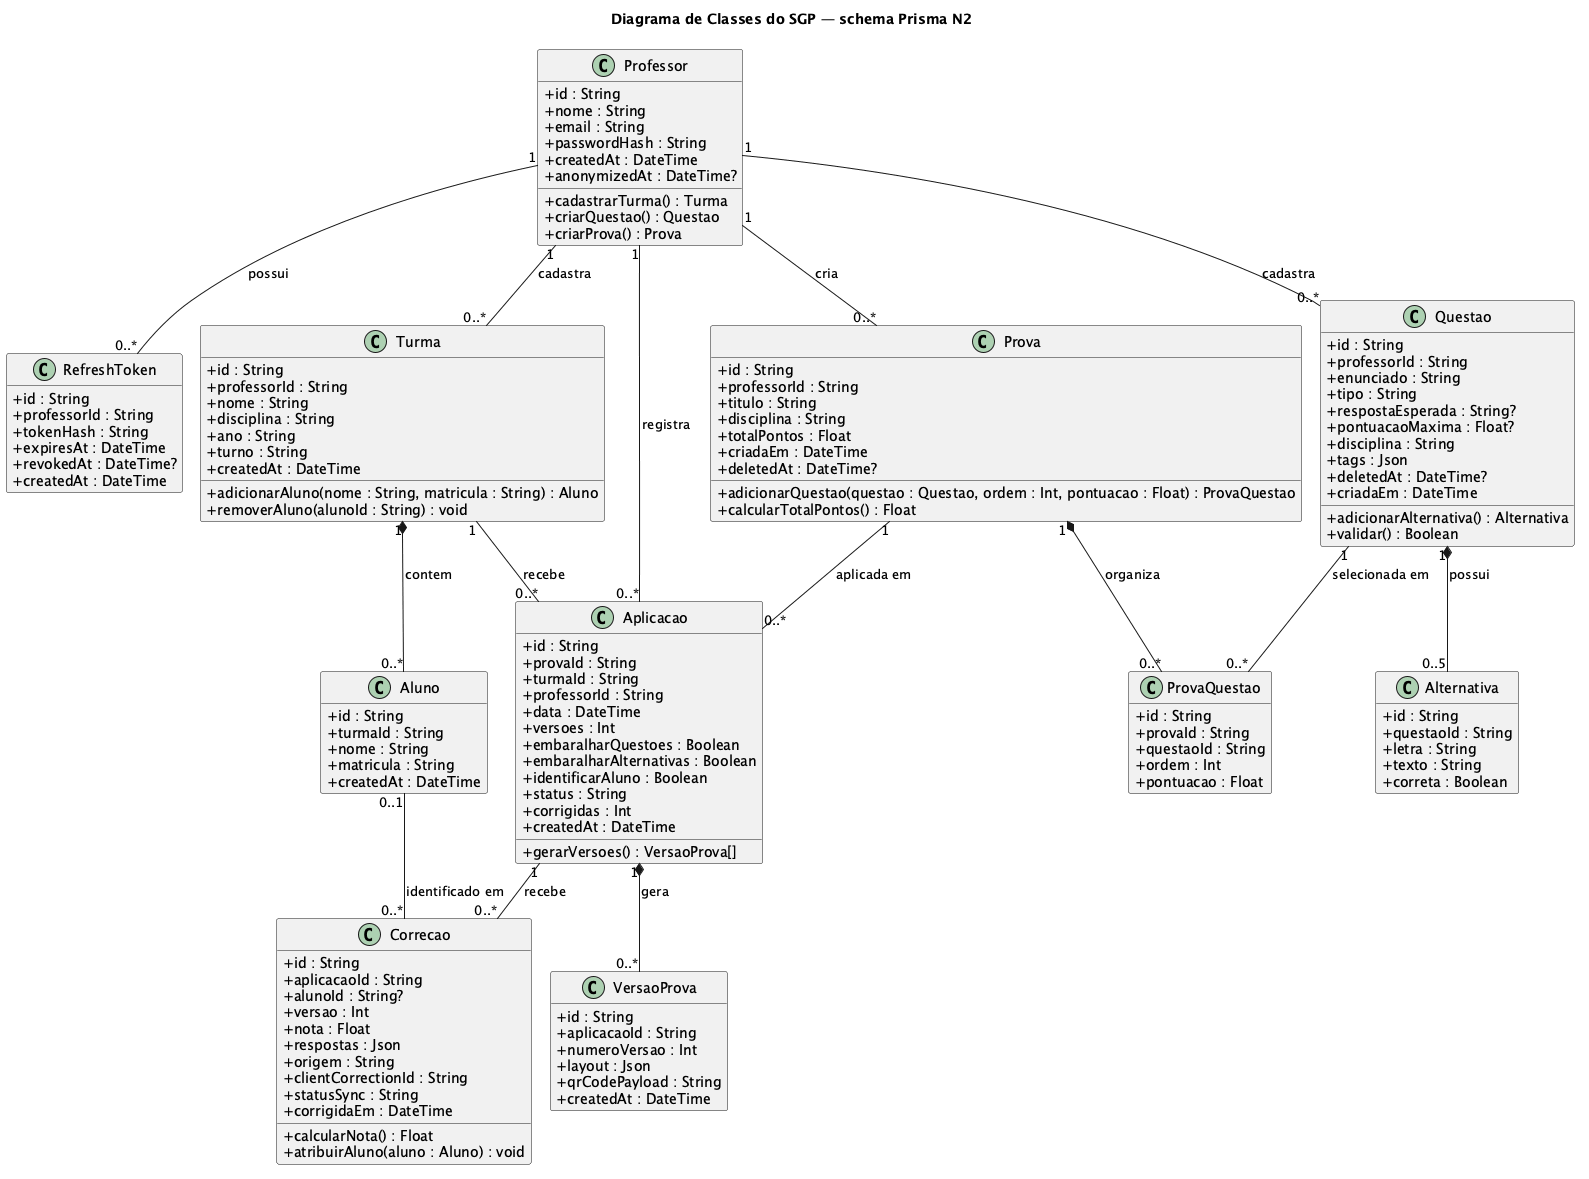

The diagram above was rendered by PlantUML. Its source (embedded in the PNG):
@startuml
title Diagrama de Classes do SGP — schema Prisma N2
skinparam classAttributeIconSize 0
hide empty members

class Professor {
  +id : String
  +nome : String
  +email : String
  +passwordHash : String
  +createdAt : DateTime
  +anonymizedAt : DateTime?
  +cadastrarTurma() : Turma
  +criarQuestao() : Questao
  +criarProva() : Prova
}

class RefreshToken {
  +id : String
  +professorId : String
  +tokenHash : String
  +expiresAt : DateTime
  +revokedAt : DateTime?
  +createdAt : DateTime
}

class Turma {
  +id : String
  +professorId : String
  +nome : String
  +disciplina : String
  +ano : String
  +turno : String
  +createdAt : DateTime
  +adicionarAluno(nome : String, matricula : String) : Aluno
  +removerAluno(alunoId : String) : void
}

class Aluno {
  +id : String
  +turmaId : String
  +nome : String
  +matricula : String
  +createdAt : DateTime
}

class Questao {
  +id : String
  +professorId : String
  +enunciado : String
  +tipo : String
  +respostaEsperada : String?
  +pontuacaoMaxima : Float?
  +disciplina : String
  +tags : Json
  +deletedAt : DateTime?
  +criadaEm : DateTime
  +adicionarAlternativa() : Alternativa
  +validar() : Boolean
}

class Alternativa {
  +id : String
  +questaoId : String
  +letra : String
  +texto : String
  +correta : Boolean
}

class Prova {
  +id : String
  +professorId : String
  +titulo : String
  +disciplina : String
  +totalPontos : Float
  +criadaEm : DateTime
  +deletedAt : DateTime?
  +adicionarQuestao(questao : Questao, ordem : Int, pontuacao : Float) : ProvaQuestao
  +calcularTotalPontos() : Float
}

class ProvaQuestao {
  +id : String
  +provaId : String
  +questaoId : String
  +ordem : Int
  +pontuacao : Float
}

class Aplicacao {
  +id : String
  +provaId : String
  +turmaId : String
  +professorId : String
  +data : DateTime
  +versoes : Int
  +embaralharQuestoes : Boolean
  +embaralharAlternativas : Boolean
  +identificarAluno : Boolean
  +status : String
  +corrigidas : Int
  +createdAt : DateTime
  +gerarVersoes() : VersaoProva[]
}

class VersaoProva {
  +id : String
  +aplicacaoId : String
  +numeroVersao : Int
  +layout : Json
  +qrCodePayload : String
  +createdAt : DateTime
}

class Correcao {
  +id : String
  +aplicacaoId : String
  +alunoId : String?
  +versao : Int
  +nota : Float
  +respostas : Json
  +origem : String
  +clientCorrectionId : String
  +statusSync : String
  +corrigidaEm : DateTime
  +calcularNota() : Float
  +atribuirAluno(aluno : Aluno) : void
}

Professor "1" -- "0..*" RefreshToken : possui
Professor "1" -- "0..*" Turma : cadastra
Professor "1" -- "0..*" Questao : cadastra
Professor "1" -- "0..*" Prova : cria
Professor "1" -- "0..*" Aplicacao : registra
Turma "1" *-- "0..*" Aluno : contem
Turma "1" -- "0..*" Aplicacao : recebe
Questao "1" *-- "0..5" Alternativa : possui
Questao "1" -- "0..*" ProvaQuestao : selecionada em
Prova "1" *-- "0..*" ProvaQuestao : organiza
Prova "1" -- "0..*" Aplicacao : aplicada em
Aplicacao "1" *-- "0..*" VersaoProva : gera
Aplicacao "1" -- "0..*" Correcao : recebe
Aluno "0..1" -- "0..*" Correcao : identificado em
@enduml